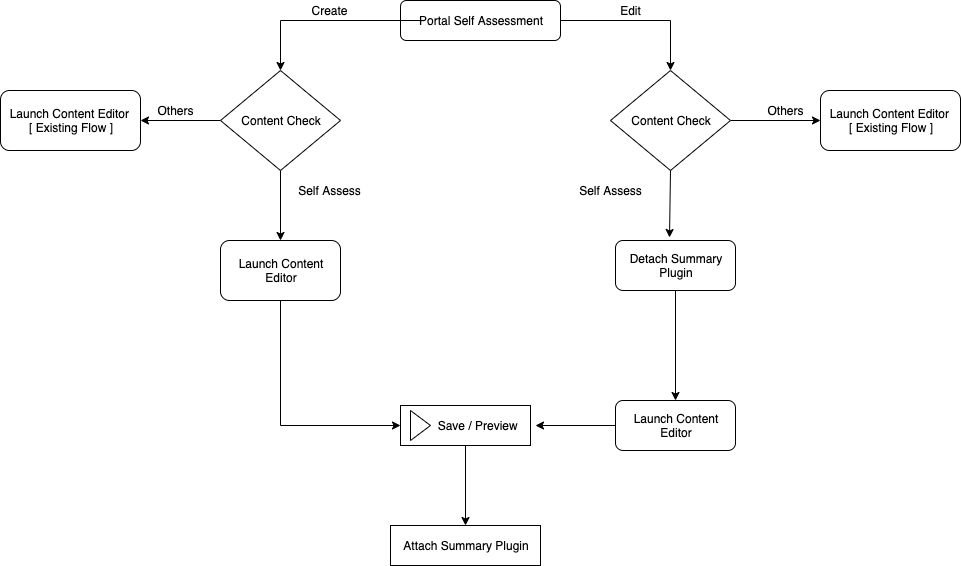

The diagram above was exported from draw.io. Its source (the exported page's mxGraphModel, read from the mxfile embedded in the PNG):
<mxGraphModel dx="1773" dy="614" grid="1" gridSize="10" guides="1" tooltips="1" connect="1" arrows="1" fold="1" page="1" pageScale="1" pageWidth="827" pageHeight="1169" math="0" shadow="0">
  <root>
    <mxCell id="WIyWlLk6GJQsqaUBKTNV-0" />
    <mxCell id="WIyWlLk6GJQsqaUBKTNV-1" parent="WIyWlLk6GJQsqaUBKTNV-0" />
    <mxCell id="WIyWlLk6GJQsqaUBKTNV-12" value="Portal Self Assessment" style="rounded=1;whiteSpace=wrap;html=1;fontSize=12;glass=0;strokeWidth=1;shadow=0;" parent="WIyWlLk6GJQsqaUBKTNV-1" vertex="1">
      <mxGeometry x="320" y="40" width="160" height="40" as="geometry" />
    </mxCell>
    <mxCell id="5-syl6MXKGiM9Ub8OviF-1" value="" style="edgeStyle=segmentEdgeStyle;endArrow=classic;html=1;rounded=0;" edge="1" parent="WIyWlLk6GJQsqaUBKTNV-1">
      <mxGeometry width="50" height="50" relative="1" as="geometry">
        <mxPoint x="340" y="60" as="sourcePoint" />
        <mxPoint x="200" y="110" as="targetPoint" />
        <Array as="points">
          <mxPoint x="200" y="60" />
        </Array>
      </mxGeometry>
    </mxCell>
    <mxCell id="5-syl6MXKGiM9Ub8OviF-3" value="" style="edgeStyle=segmentEdgeStyle;endArrow=classic;html=1;exitX=1;exitY=0.5;exitDx=0;exitDy=0;rounded=0;entryX=0.5;entryY=0;entryDx=0;entryDy=0;" edge="1" parent="WIyWlLk6GJQsqaUBKTNV-1" source="WIyWlLk6GJQsqaUBKTNV-12" target="5-syl6MXKGiM9Ub8OviF-9">
      <mxGeometry width="50" height="50" relative="1" as="geometry">
        <mxPoint x="540" y="60" as="sourcePoint" />
        <mxPoint x="620" y="110" as="targetPoint" />
        <Array as="points">
          <mxPoint x="590" y="60" />
        </Array>
      </mxGeometry>
    </mxCell>
    <mxCell id="5-syl6MXKGiM9Ub8OviF-6" value="Create" style="text;html=1;resizable=0;autosize=1;align=center;verticalAlign=middle;points=[];fillColor=none;strokeColor=none;rounded=0;" vertex="1" parent="WIyWlLk6GJQsqaUBKTNV-1">
      <mxGeometry x="224" y="40" width="50" height="20" as="geometry" />
    </mxCell>
    <mxCell id="5-syl6MXKGiM9Ub8OviF-7" value="Edit" style="text;html=1;resizable=0;autosize=1;align=center;verticalAlign=middle;points=[];fillColor=none;strokeColor=none;rounded=0;" vertex="1" parent="WIyWlLk6GJQsqaUBKTNV-1">
      <mxGeometry x="530" y="40" width="40" height="20" as="geometry" />
    </mxCell>
    <mxCell id="5-syl6MXKGiM9Ub8OviF-46" value="" style="edgeStyle=orthogonalEdgeStyle;rounded=0;orthogonalLoop=1;jettySize=auto;html=1;fontSize=11;" edge="1" parent="WIyWlLk6GJQsqaUBKTNV-1" source="5-syl6MXKGiM9Ub8OviF-8" target="5-syl6MXKGiM9Ub8OviF-38">
      <mxGeometry relative="1" as="geometry" />
    </mxCell>
    <mxCell id="5-syl6MXKGiM9Ub8OviF-51" value="" style="edgeStyle=orthogonalEdgeStyle;rounded=0;orthogonalLoop=1;jettySize=auto;html=1;fontSize=11;" edge="1" parent="WIyWlLk6GJQsqaUBKTNV-1" source="5-syl6MXKGiM9Ub8OviF-8" target="5-syl6MXKGiM9Ub8OviF-20">
      <mxGeometry relative="1" as="geometry" />
    </mxCell>
    <mxCell id="5-syl6MXKGiM9Ub8OviF-8" value="Content Check" style="rhombus;whiteSpace=wrap;html=1;" vertex="1" parent="WIyWlLk6GJQsqaUBKTNV-1">
      <mxGeometry x="140" y="110" width="120" height="100" as="geometry" />
    </mxCell>
    <mxCell id="5-syl6MXKGiM9Ub8OviF-48" value="" style="edgeStyle=orthogonalEdgeStyle;rounded=0;orthogonalLoop=1;jettySize=auto;html=1;fontSize=11;" edge="1" parent="WIyWlLk6GJQsqaUBKTNV-1" source="5-syl6MXKGiM9Ub8OviF-9" target="5-syl6MXKGiM9Ub8OviF-43">
      <mxGeometry relative="1" as="geometry" />
    </mxCell>
    <mxCell id="5-syl6MXKGiM9Ub8OviF-9" value="Content Check" style="rhombus;whiteSpace=wrap;html=1;" vertex="1" parent="WIyWlLk6GJQsqaUBKTNV-1">
      <mxGeometry x="530" y="110" width="120" height="100" as="geometry" />
    </mxCell>
    <mxCell id="5-syl6MXKGiM9Ub8OviF-17" value="" style="endArrow=classic;html=1;exitX=0.5;exitY=1;exitDx=0;exitDy=0;" edge="1" parent="WIyWlLk6GJQsqaUBKTNV-1" source="5-syl6MXKGiM9Ub8OviF-9">
      <mxGeometry width="50" height="50" relative="1" as="geometry">
        <mxPoint x="190" y="220" as="sourcePoint" />
        <mxPoint x="589" y="277" as="targetPoint" />
      </mxGeometry>
    </mxCell>
    <mxCell id="5-syl6MXKGiM9Ub8OviF-18" value="Self Assess" style="text;html=1;resizable=0;autosize=1;align=center;verticalAlign=middle;points=[];fillColor=none;strokeColor=none;rounded=0;" vertex="1" parent="WIyWlLk6GJQsqaUBKTNV-1">
      <mxGeometry x="209" y="220" width="80" height="20" as="geometry" />
    </mxCell>
    <mxCell id="5-syl6MXKGiM9Ub8OviF-19" value="&lt;span style=&quot;color: rgba(0 , 0 , 0 , 0) ; font-family: monospace ; font-size: 0px&quot;&gt;%3CmxGraphModel%3E%3Croot%3E%3CmxCell%20id%3D%220%22%2F%3E%3CmxCell%20id%3D%221%22%20parent%3D%220%22%2F%3E%3CmxCell%20id%3D%222%22%20value%3D%22Self%20Assess%22%20style%3D%22text%3Bhtml%3D1%3Bresizable%3D0%3Bautosize%3D1%3Balign%3Dcenter%3BverticalAlign%3Dmiddle%3Bpoints%3D%5B%5D%3BfillColor%3Dnone%3BstrokeColor%3Dnone%3Brounded%3D0%3B%22%20vertex%3D%221%22%20parent%3D%221%22%3E%3CmxGeometry%20x%3D%22185%22%20y%3D%22220%22%20width%3D%2280%22%20height%3D%2220%22%20as%3D%22geometry%22%2F%3E%3C%2FmxCell%3E%3C%2Froot%3E%3C%2FmxGraphModel%3E&lt;/span&gt;" style="text;html=1;resizable=0;autosize=1;align=center;verticalAlign=middle;points=[];fillColor=none;strokeColor=none;rounded=0;" vertex="1" parent="WIyWlLk6GJQsqaUBKTNV-1">
      <mxGeometry x="590" y="230" width="20" height="20" as="geometry" />
    </mxCell>
    <mxCell id="5-syl6MXKGiM9Ub8OviF-20" value="Launch Content Editor" style="rounded=1;whiteSpace=wrap;html=1;" vertex="1" parent="WIyWlLk6GJQsqaUBKTNV-1">
      <mxGeometry x="140" y="280" width="120" height="60" as="geometry" />
    </mxCell>
    <mxCell id="5-syl6MXKGiM9Ub8OviF-53" value="" style="edgeStyle=orthogonalEdgeStyle;rounded=0;orthogonalLoop=1;jettySize=auto;html=1;fontSize=11;" edge="1" parent="WIyWlLk6GJQsqaUBKTNV-1" source="5-syl6MXKGiM9Ub8OviF-31" target="5-syl6MXKGiM9Ub8OviF-52">
      <mxGeometry relative="1" as="geometry" />
    </mxCell>
    <mxCell id="5-syl6MXKGiM9Ub8OviF-31" value="Detach Summary Plugin" style="rounded=1;whiteSpace=wrap;html=1;" vertex="1" parent="WIyWlLk6GJQsqaUBKTNV-1">
      <mxGeometry x="535" y="280" width="120" height="50" as="geometry" />
    </mxCell>
    <mxCell id="5-syl6MXKGiM9Ub8OviF-55" value="" style="edgeStyle=orthogonalEdgeStyle;rounded=0;orthogonalLoop=1;jettySize=auto;html=1;fontSize=11;" edge="1" parent="WIyWlLk6GJQsqaUBKTNV-1" source="5-syl6MXKGiM9Ub8OviF-52">
      <mxGeometry relative="1" as="geometry">
        <mxPoint x="455" y="465" as="targetPoint" />
      </mxGeometry>
    </mxCell>
    <mxCell id="5-syl6MXKGiM9Ub8OviF-52" value="Launch Content Editor" style="rounded=1;whiteSpace=wrap;html=1;" vertex="1" parent="WIyWlLk6GJQsqaUBKTNV-1">
      <mxGeometry x="535" y="440" width="120" height="50" as="geometry" />
    </mxCell>
    <mxCell id="5-syl6MXKGiM9Ub8OviF-25" value="" style="edgeStyle=segmentEdgeStyle;endArrow=classic;html=1;exitX=0.5;exitY=1;exitDx=0;exitDy=0;entryX=0;entryY=0.5;entryDx=0;entryDy=0;rounded=0;" edge="1" parent="WIyWlLk6GJQsqaUBKTNV-1" source="5-syl6MXKGiM9Ub8OviF-20" target="5-syl6MXKGiM9Ub8OviF-28">
      <mxGeometry width="50" height="50" relative="1" as="geometry">
        <mxPoint x="120" y="570" as="sourcePoint" />
        <mxPoint x="295" y="470" as="targetPoint" />
        <Array as="points">
          <mxPoint x="200" y="465" />
        </Array>
      </mxGeometry>
    </mxCell>
    <mxCell id="5-syl6MXKGiM9Ub8OviF-58" value="" style="edgeStyle=orthogonalEdgeStyle;rounded=0;orthogonalLoop=1;jettySize=auto;html=1;fontSize=11;" edge="1" parent="WIyWlLk6GJQsqaUBKTNV-1" source="5-syl6MXKGiM9Ub8OviF-28" target="5-syl6MXKGiM9Ub8OviF-56">
      <mxGeometry relative="1" as="geometry" />
    </mxCell>
    <mxCell id="5-syl6MXKGiM9Ub8OviF-28" value="&amp;nbsp; &amp;nbsp; &amp;nbsp; &amp;nbsp;Save / Preview" style="html=1;whiteSpace=wrap;container=1;recursiveResize=0;collapsible=0;" vertex="1" parent="WIyWlLk6GJQsqaUBKTNV-1">
      <mxGeometry x="320" y="445" width="130" height="40" as="geometry" />
    </mxCell>
    <mxCell id="5-syl6MXKGiM9Ub8OviF-29" value="" style="triangle;html=1;whiteSpace=wrap;" vertex="1" parent="5-syl6MXKGiM9Ub8OviF-28">
      <mxGeometry x="10" y="5" width="20" height="30" as="geometry" />
    </mxCell>
    <mxCell id="5-syl6MXKGiM9Ub8OviF-56" value="&lt;span style=&quot;white-space: normal&quot;&gt;Attach Summary Plugin&lt;/span&gt;" style="html=1;whiteSpace=wrap;container=1;recursiveResize=0;collapsible=0;" vertex="1" parent="WIyWlLk6GJQsqaUBKTNV-1">
      <mxGeometry x="310" y="565" width="150" height="40" as="geometry" />
    </mxCell>
    <mxCell id="5-syl6MXKGiM9Ub8OviF-37" value="Self Assess" style="text;html=1;resizable=0;autosize=1;align=center;verticalAlign=middle;points=[];fillColor=none;strokeColor=none;rounded=0;" vertex="1" parent="WIyWlLk6GJQsqaUBKTNV-1">
      <mxGeometry x="490" y="220" width="80" height="20" as="geometry" />
    </mxCell>
    <mxCell id="5-syl6MXKGiM9Ub8OviF-38" value="&lt;span style=&quot;white-space: normal&quot;&gt;Launch Content Editor&amp;nbsp;&lt;/span&gt;&lt;br style=&quot;white-space: normal&quot;&gt;&lt;span style=&quot;white-space: normal&quot;&gt;[ Existing Flow ]&lt;/span&gt;" style="rounded=1;whiteSpace=wrap;html=1;" vertex="1" parent="WIyWlLk6GJQsqaUBKTNV-1">
      <mxGeometry x="-80" y="130" width="140" height="60" as="geometry" />
    </mxCell>
    <mxCell id="5-syl6MXKGiM9Ub8OviF-43" value="&lt;span style=&quot;white-space: normal&quot;&gt;Launch Content Editor&amp;nbsp;&lt;/span&gt;&lt;br style=&quot;white-space: normal&quot;&gt;&lt;span style=&quot;white-space: normal&quot;&gt;[ Existing Flow ]&lt;/span&gt;" style="rounded=1;whiteSpace=wrap;html=1;" vertex="1" parent="WIyWlLk6GJQsqaUBKTNV-1">
      <mxGeometry x="740" y="130" width="140" height="60" as="geometry" />
    </mxCell>
    <mxCell id="5-syl6MXKGiM9Ub8OviF-47" value="Others" style="text;html=1;resizable=0;autosize=1;align=center;verticalAlign=middle;points=[];fillColor=none;strokeColor=none;rounded=0;" vertex="1" parent="WIyWlLk6GJQsqaUBKTNV-1">
      <mxGeometry x="70" y="140" width="50" height="20" as="geometry" />
    </mxCell>
    <mxCell id="5-syl6MXKGiM9Ub8OviF-49" value="Others" style="text;html=1;resizable=0;autosize=1;align=center;verticalAlign=middle;points=[];fillColor=none;strokeColor=none;rounded=0;" vertex="1" parent="WIyWlLk6GJQsqaUBKTNV-1">
      <mxGeometry x="680" y="140" width="50" height="20" as="geometry" />
    </mxCell>
  </root>
</mxGraphModel>